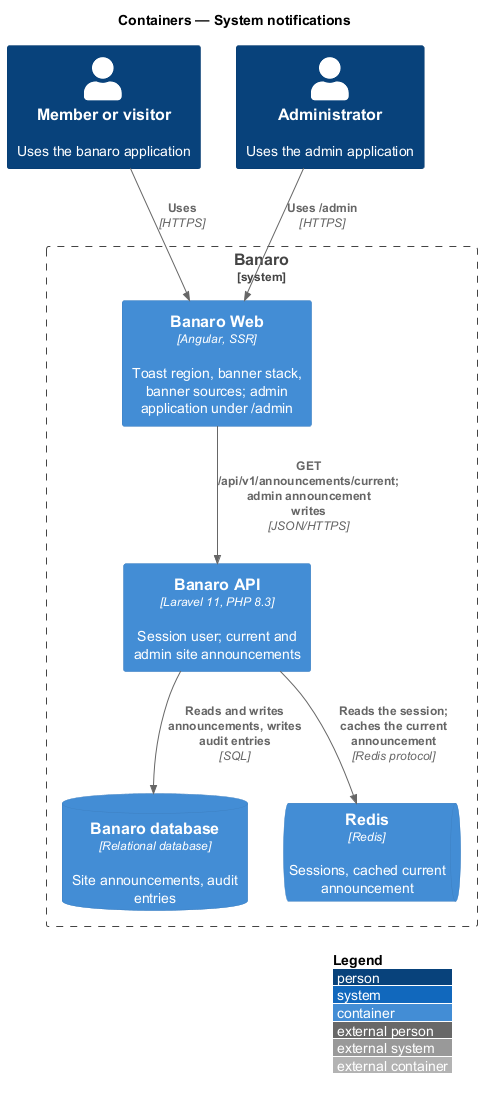

The diagram above was rendered by PlantUML. Its source (embedded in the PNG):
@startuml
!include <C4/C4_Container>
LAYOUT_WITH_LEGEND()
title Containers — System notifications

Person(member, "Member or visitor", "Uses the banaro application")
Person(admin, "Administrator", "Uses the admin application")

System_Boundary(banaro, "Banaro") {
  Container(web, "Banaro Web", "Angular, SSR", "Toast region, banner stack, banner sources; admin application under /admin")
  Container(api, "Banaro API", "Laravel 11, PHP 8.3", "Session user; current and admin site announcements")
  ContainerDb(db, "Banaro database", "Relational database", "Site announcements, audit entries")
  ContainerQueue(redis, "Redis", "Redis", "Sessions, cached current announcement")
}

Rel(member, web, "Uses", "HTTPS")
Rel(admin, web, "Uses /admin", "HTTPS")
Rel(web, api, "GET /api/v1/announcements/current; admin announcement writes", "JSON/HTTPS")
Rel(api, redis, "Reads the session; caches the current announcement", "Redis protocol")
Rel(api, db, "Reads and writes announcements, writes audit entries", "SQL")
@enduml